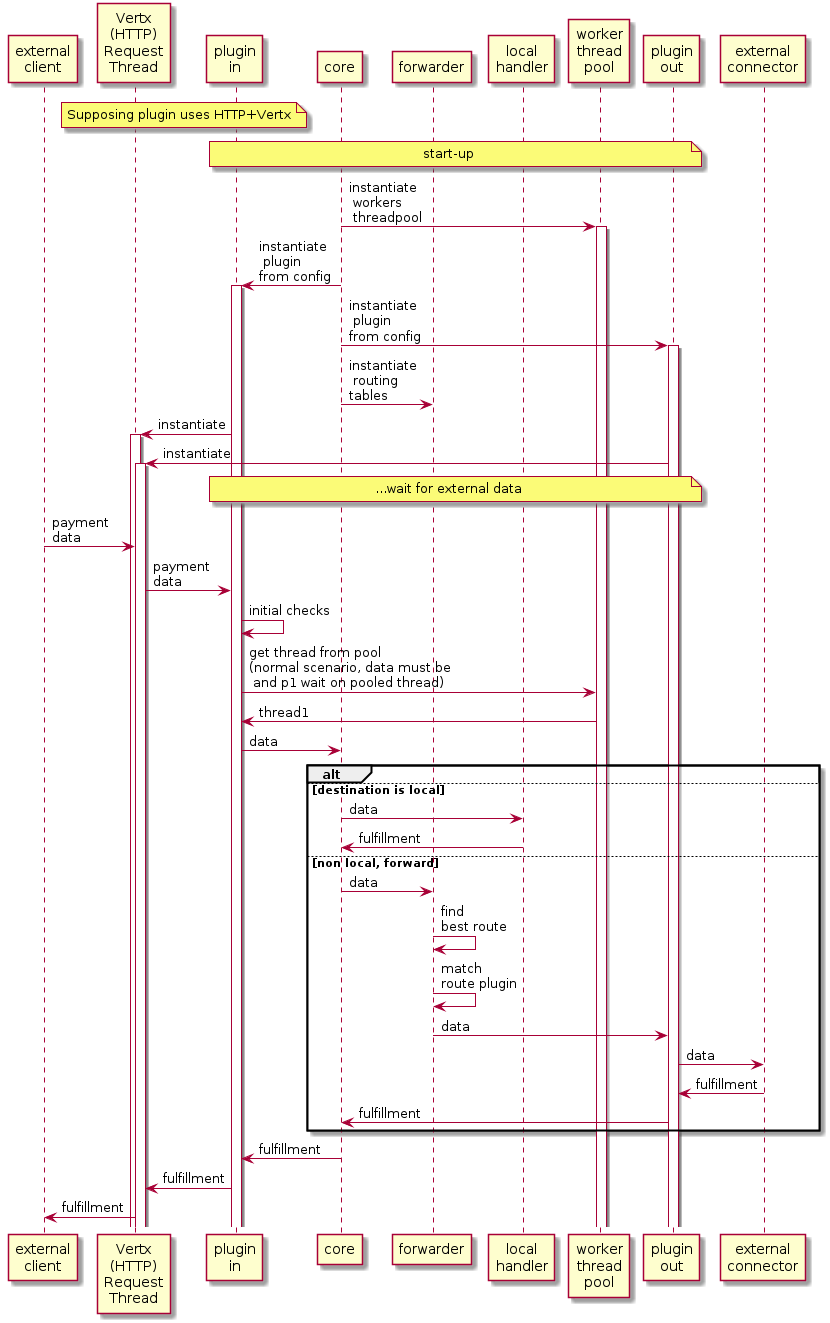

The diagram above was rendered by PlantUML. Its source (embedded in the PNG):
@startuml
participant "external\nclient"     as cl
participant "Vertx\n(HTTP)\nRequest\nThread" as el
participant "plugin\nin"  as p1
participant core       as co
participant forwarder  as fo
participant "local\nhandler"  as re
participant "worker\nthread\npool" as tp 
participant "plugin\nout"  as p2
participant "external\nconnector"     as co2
note over el,p1: Supposing plugin uses HTTP+Vertx

note over p1,p2:start-up 
co -> tp+: instantiate\n workers\n threadpool
co -> p1+: instantiate\n plugin\nfrom config
co -> p2+: instantiate\n plugin\nfrom config
co -> fo : instantiate\n routing\ntables
p1 -> el+: instantiate
p2 -> el+: instantiate
note over p1,p2:...wait for external data
cl -> el: payment\ndata
el -> p1: payment\ndata
p1 -> p1: initial checks
p1 -> tp: get thread from pool\n(normal scenario, data must be\n and p1 wait on pooled thread)
tp -> p1: thread1
p1 -> co: data
alt
else  destination is local
co -> re: data
re -> co: fulfillment
else  non local, forward
co -> fo: data
fo -> fo: find\nbest route
fo -> fo: match\nroute plugin
fo -> p2: data
p2 -> co2: data
co2 -> p2: fulfillment
p2 -> co: fulfillment
end
co -> p1: fulfillment
p1 -> el: fulfillment
el -> cl: fulfillment
@enduml